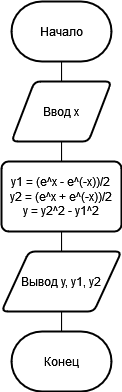

The diagram above was exported from draw.io. Its source (the exported page's mxGraphModel, read from the mxfile embedded in the PNG):
<mxGraphModel dx="813" dy="430" grid="1" gridSize="10" guides="1" tooltips="1" connect="1" arrows="1" fold="1" page="1" pageScale="1" pageWidth="827" pageHeight="1169" math="0" shadow="0">
  <root>
    <mxCell id="0" />
    <mxCell id="1" parent="0" />
    <mxCell id="NLNh7k0ANHSJCg8Dxaqm-2" value="Начало" style="strokeWidth=2;html=1;shape=mxgraph.flowchart.terminator;whiteSpace=wrap;shadow=0;" vertex="1" parent="1">
      <mxGeometry x="330" y="160" width="100" height="60" as="geometry" />
    </mxCell>
    <mxCell id="NLNh7k0ANHSJCg8Dxaqm-4" style="edgeStyle=orthogonalEdgeStyle;rounded=0;orthogonalLoop=1;jettySize=auto;html=1;entryX=0.5;entryY=1;entryDx=0;entryDy=0;entryPerimeter=0;endArrow=none;endFill=0;" edge="1" parent="1" source="NLNh7k0ANHSJCg8Dxaqm-3" target="NLNh7k0ANHSJCg8Dxaqm-2">
      <mxGeometry relative="1" as="geometry" />
    </mxCell>
    <mxCell id="NLNh7k0ANHSJCg8Dxaqm-3" value="Ввод x" style="shape=parallelogram;html=1;strokeWidth=2;perimeter=parallelogramPerimeter;whiteSpace=wrap;rounded=1;arcSize=12;size=0.23;shadow=0;" vertex="1" parent="1">
      <mxGeometry x="330" y="240" width="100" height="60" as="geometry" />
    </mxCell>
    <mxCell id="NLNh7k0ANHSJCg8Dxaqm-6" style="edgeStyle=orthogonalEdgeStyle;rounded=0;orthogonalLoop=1;jettySize=auto;html=1;entryX=0.5;entryY=1;entryDx=0;entryDy=0;endArrow=none;endFill=0;" edge="1" parent="1" source="NLNh7k0ANHSJCg8Dxaqm-5" target="NLNh7k0ANHSJCg8Dxaqm-3">
      <mxGeometry relative="1" as="geometry" />
    </mxCell>
    <mxCell id="NLNh7k0ANHSJCg8Dxaqm-5" value="y1 = (e^x - e^(-x))/2&lt;br&gt;&lt;div&gt;y2 = (e^x + e^(-x))/2&lt;/div&gt;&lt;div&gt;y = y2^2 - y1^2&lt;br&gt;&lt;/div&gt;" style="rounded=1;whiteSpace=wrap;html=1;absoluteArcSize=1;arcSize=14;strokeWidth=2;shadow=0;" vertex="1" parent="1">
      <mxGeometry x="320" y="320" width="120" height="70" as="geometry" />
    </mxCell>
    <mxCell id="NLNh7k0ANHSJCg8Dxaqm-8" style="edgeStyle=orthogonalEdgeStyle;rounded=0;orthogonalLoop=1;jettySize=auto;html=1;entryX=0.5;entryY=1;entryDx=0;entryDy=0;endArrow=none;endFill=0;" edge="1" parent="1" source="NLNh7k0ANHSJCg8Dxaqm-7" target="NLNh7k0ANHSJCg8Dxaqm-5">
      <mxGeometry relative="1" as="geometry" />
    </mxCell>
    <mxCell id="NLNh7k0ANHSJCg8Dxaqm-7" value="Вывод y, y1, y2" style="shape=parallelogram;html=1;strokeWidth=2;perimeter=parallelogramPerimeter;whiteSpace=wrap;rounded=1;arcSize=12;size=0.23;shadow=0;" vertex="1" parent="1">
      <mxGeometry x="320" y="410" width="120" height="60" as="geometry" />
    </mxCell>
    <mxCell id="NLNh7k0ANHSJCg8Dxaqm-10" style="edgeStyle=orthogonalEdgeStyle;rounded=0;orthogonalLoop=1;jettySize=auto;html=1;endArrow=none;endFill=0;" edge="1" parent="1" source="NLNh7k0ANHSJCg8Dxaqm-9" target="NLNh7k0ANHSJCg8Dxaqm-7">
      <mxGeometry relative="1" as="geometry" />
    </mxCell>
    <mxCell id="NLNh7k0ANHSJCg8Dxaqm-9" value="Конец" style="strokeWidth=2;html=1;shape=mxgraph.flowchart.terminator;whiteSpace=wrap;shadow=0;" vertex="1" parent="1">
      <mxGeometry x="330" y="490" width="100" height="60" as="geometry" />
    </mxCell>
  </root>
</mxGraphModel>